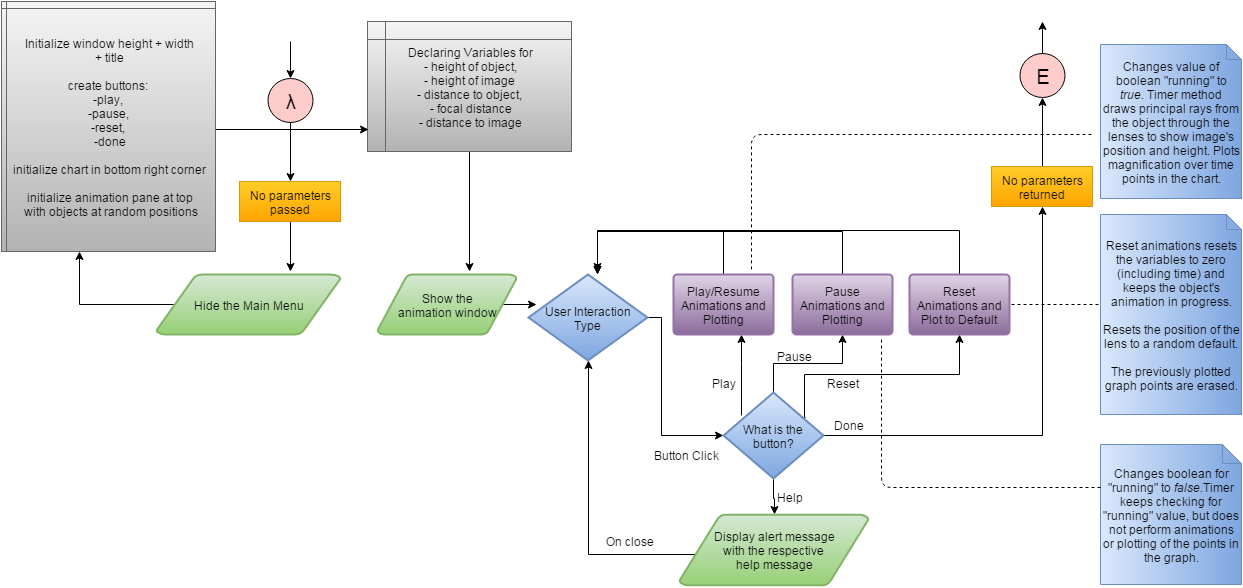

The diagram above was exported from draw.io. Its source (the exported page's mxGraphModel, read from the mxfile embedded in the PNG):
<mxGraphModel dx="1194" dy="1875" grid="1" gridSize="10" guides="1" tooltips="1" connect="1" arrows="1" fold="1" page="1" pageScale="1" pageWidth="826" pageHeight="1169" background="#ffffff" math="0">
  <root>
    <mxCell id="0" />
    <mxCell id="1" parent="0" />
    <mxCell id="3" style="edgeStyle=orthogonalEdgeStyle;rounded=0;html=1;exitX=0.5;exitY=1;jettySize=auto;orthogonalLoop=1;entryX=0.5;entryY=0;" parent="1" source="2" target="61" edge="1">
      <mxGeometry relative="1" as="geometry">
        <mxPoint x="389" y="-893" as="targetPoint" />
        <Array as="points" />
      </mxGeometry>
    </mxCell>
    <mxCell id="60" style="edgeStyle=orthogonalEdgeStyle;rounded=0;html=1;jettySize=auto;orthogonalLoop=1;entryX=0.5;entryY=0;" parent="1" target="2" edge="1">
      <mxGeometry relative="1" as="geometry">
        <mxPoint x="360" y="-1033" as="targetPoint" />
        <mxPoint x="389" y="-1043" as="sourcePoint" />
        <Array as="points" />
      </mxGeometry>
    </mxCell>
    <mxCell id="2" value="&lt;p&gt;&lt;span&gt;&lt;font style=&quot;font-size: 20px&quot;&gt;λ&lt;/font&gt;&lt;/span&gt;&lt;br&gt;&lt;/p&gt;" style="ellipse;whiteSpace=wrap;html=1;fillColor=#FFCCCC;" parent="1" vertex="1">
      <mxGeometry x="366" y="-1006" width="45" height="44" as="geometry" />
    </mxCell>
    <mxCell id="6" value="Hide the Main Menu" style="strokeWidth=2;html=1;shape=mxgraph.flowchart.data;whiteSpace=wrap;plain-green" parent="1" vertex="1">
      <mxGeometry x="255" y="-810" width="184" height="60" as="geometry" />
    </mxCell>
    <mxCell id="9" style="edgeStyle=orthogonalEdgeStyle;rounded=0;html=1;jettySize=auto;orthogonalLoop=1;exitX=0.895;exitY=0.498;exitPerimeter=0;" parent="1" source="10" edge="1">
      <mxGeometry x="600" y="-780" as="geometry">
        <Array as="points">
          <mxPoint x="635" y="-780" />
          <mxPoint x="635" y="-780" />
        </Array>
        <mxPoint x="635" y="-780" as="targetPoint" />
      </mxGeometry>
    </mxCell>
    <mxCell id="10" value="Show the&lt;div&gt;animation window&lt;/div&gt;" style="strokeWidth=2;html=1;shape=mxgraph.flowchart.data;whiteSpace=wrap;plain-green" parent="1" vertex="1">
      <mxGeometry x="476" y="-810" width="139" height="60" as="geometry" />
    </mxCell>
    <mxCell id="11" style="edgeStyle=orthogonalEdgeStyle;rounded=0;html=1;jettySize=auto;orthogonalLoop=1;exitX=1;exitY=0.5;exitPerimeter=0;" parent="1" source="13" target="18" edge="1">
      <mxGeometry x="702" y="-731" as="geometry">
        <mxPoint x="730" y="-730" as="sourcePoint" />
        <Array as="points">
          <mxPoint x="760" y="-767" />
          <mxPoint x="760" y="-649" />
        </Array>
      </mxGeometry>
    </mxCell>
    <mxCell id="13" value="User Interaction Type" style="strokeWidth=2;html=1;shape=mxgraph.flowchart.decision;whiteSpace=wrap;plain-blue" parent="1" vertex="1">
      <mxGeometry x="627" y="-810" width="119" height="86" as="geometry" />
    </mxCell>
    <mxCell id="14" style="edgeStyle=orthogonalEdgeStyle;rounded=0;html=1;jettySize=auto;orthogonalLoop=1;exitX=0.179;exitY=0.265;exitPerimeter=0;" parent="1" source="18" target="26" edge="1">
      <mxGeometry x="840" y="-750" as="geometry">
        <Array as="points">
          <mxPoint x="840" y="-721" />
          <mxPoint x="840" y="-721" />
        </Array>
      </mxGeometry>
    </mxCell>
    <mxCell id="15" style="edgeStyle=orthogonalEdgeStyle;rounded=0;html=1;jettySize=auto;orthogonalLoop=1;" parent="1" source="18" target="28" edge="1">
      <mxGeometry x="872" y="-750" as="geometry" />
    </mxCell>
    <mxCell id="16" style="edgeStyle=orthogonalEdgeStyle;rounded=0;html=1;jettySize=auto;orthogonalLoop=1;exitX=0.816;exitY=0.286;exitPerimeter=0;" parent="1" source="18" target="32" edge="1">
      <mxGeometry x="903" y="-750" as="geometry">
        <mxPoint x="904" y="-710" as="sourcePoint" />
        <Array as="points">
          <mxPoint x="903" y="-710" />
          <mxPoint x="1058" y="-710" />
        </Array>
      </mxGeometry>
    </mxCell>
    <mxCell id="17" style="edgeStyle=orthogonalEdgeStyle;rounded=0;html=1;jettySize=auto;orthogonalLoop=1;" parent="1" source="18" target="35" edge="1">
      <mxGeometry x="872" y="-606" as="geometry" />
    </mxCell>
    <mxCell id="42" style="edgeStyle=orthogonalEdgeStyle;rounded=0;html=1;exitX=1;exitY=0.5;exitPerimeter=0;jettySize=auto;orthogonalLoop=1;entryX=0.5;entryY=1;" parent="1" source="18" target="62" edge="1">
      <mxGeometry relative="1" as="geometry">
        <mxPoint x="1141" y="-853" as="targetPoint" />
        <Array as="points">
          <mxPoint x="1141" y="-649" />
        </Array>
      </mxGeometry>
    </mxCell>
    <mxCell id="18" value="What is the button?" style="strokeWidth=2;html=1;shape=mxgraph.flowchart.decision;whiteSpace=wrap;plain-blue" parent="1" vertex="1">
      <mxGeometry x="822" y="-692" width="100" height="86" as="geometry" />
    </mxCell>
    <mxCell id="19" value="Button Click" style="text;html=1;strokeColor=none;fillColor=none;align=center;verticalAlign=middle;whiteSpace=wrap;overflow=hidden;" parent="1" vertex="1">
      <mxGeometry x="746" y="-640" width="76" height="20" as="geometry" />
    </mxCell>
    <mxCell id="24" value="Done" style="text;html=1;strokeColor=none;fillColor=none;align=center;verticalAlign=middle;whiteSpace=wrap;overflow=hidden;" parent="1" vertex="1">
      <mxGeometry x="927" y="-670" width="40" height="20" as="geometry" />
    </mxCell>
    <mxCell id="25" style="edgeStyle=orthogonalEdgeStyle;rounded=0;html=1;jettySize=auto;orthogonalLoop=1;" parent="1" source="26" edge="1">
      <mxGeometry x="696" y="-853" as="geometry">
        <mxPoint x="696" y="-810" as="targetPoint" />
        <Array as="points">
          <mxPoint x="822" y="-853" />
          <mxPoint x="696" y="-853" />
        </Array>
      </mxGeometry>
    </mxCell>
    <mxCell id="26" value="Play/Resume Animations and Plotting" style="strokeWidth=2;html=1;shape=mxgraph.flowchart.process;whiteSpace=wrap;plain-purple" parent="1" vertex="1">
      <mxGeometry x="772" y="-810" width="100" height="60" as="geometry" />
    </mxCell>
    <mxCell id="27" style="edgeStyle=orthogonalEdgeStyle;rounded=0;html=1;jettySize=auto;orthogonalLoop=1;" parent="1" source="28" edge="1">
      <mxGeometry x="696" y="-853" as="geometry">
        <mxPoint x="696" y="-810" as="targetPoint" />
        <Array as="points">
          <mxPoint x="941" y="-853" />
          <mxPoint x="696" y="-853" />
        </Array>
      </mxGeometry>
    </mxCell>
    <mxCell id="28" value="Pause&lt;div&gt;Animations and Plotting&lt;/div&gt;" style="strokeWidth=2;html=1;shape=mxgraph.flowchart.process;whiteSpace=wrap;plain-purple" parent="1" vertex="1">
      <mxGeometry x="891" y="-810" width="100" height="60" as="geometry" />
    </mxCell>
    <mxCell id="29" value="Play" style="text;html=1;strokeColor=none;fillColor=none;align=center;verticalAlign=middle;whiteSpace=wrap;overflow=hidden;" parent="1" vertex="1">
      <mxGeometry x="802" y="-712" width="40" height="20" as="geometry" />
    </mxCell>
    <mxCell id="30" value="Pause" style="text;html=1;strokeColor=none;fillColor=none;align=center;verticalAlign=middle;whiteSpace=wrap;overflow=hidden;" parent="1" vertex="1">
      <mxGeometry x="868" y="-741" width="49" height="24" as="geometry" />
    </mxCell>
    <mxCell id="31" style="edgeStyle=orthogonalEdgeStyle;rounded=0;html=1;jettySize=auto;orthogonalLoop=1;" parent="1" source="32" edge="1">
      <mxGeometry x="696" y="-854" as="geometry">
        <mxPoint x="696" y="-813" as="targetPoint" />
        <Array as="points">
          <mxPoint x="1058" y="-854" />
          <mxPoint x="696" y="-854" />
        </Array>
      </mxGeometry>
    </mxCell>
    <mxCell id="32" value="Reset Animations and Plot to Default" style="strokeWidth=2;html=1;shape=mxgraph.flowchart.process;whiteSpace=wrap;plain-purple" parent="1" vertex="1">
      <mxGeometry x="1008" y="-810" width="100" height="60" as="geometry" />
    </mxCell>
    <mxCell id="33" value="Reset" style="text;html=1;strokeColor=none;fillColor=none;align=center;verticalAlign=middle;whiteSpace=wrap;overflow=hidden;" parent="1" vertex="1">
      <mxGeometry x="921" y="-712" width="40" height="20" as="geometry" />
    </mxCell>
    <mxCell id="34" style="edgeStyle=orthogonalEdgeStyle;rounded=0;html=1;jettySize=auto;orthogonalLoop=1;exitX=0.111;exitY=0.5;exitPerimeter=0;entryX=0.5;entryY=1;entryPerimeter=0;" parent="1" source="35" target="13" edge="1">
      <mxGeometry x="536" y="-750" as="geometry">
        <Array as="points">
          <mxPoint x="799" y="-530" />
          <mxPoint x="687" y="-530" />
        </Array>
        <mxPoint x="690" y="-603" as="targetPoint" />
      </mxGeometry>
    </mxCell>
    <mxCell id="35" value="&lt;span&gt;Display alert message&lt;/span&gt;&lt;div&gt;&lt;span&gt;with the&amp;nbsp;&lt;/span&gt;&lt;span&gt;respective&amp;nbsp;&lt;/span&gt;&lt;/div&gt;&lt;div&gt;&lt;span&gt;help message&lt;/span&gt;&lt;/div&gt;" style="strokeWidth=2;html=1;shape=mxgraph.flowchart.data;whiteSpace=wrap;plain-green" parent="1" vertex="1">
      <mxGeometry x="778" y="-570" width="189" height="71" as="geometry" />
    </mxCell>
    <mxCell id="36" value="Help" style="text;html=1;strokeColor=none;fillColor=none;align=center;verticalAlign=middle;whiteSpace=wrap;overflow=hidden;" parent="1" vertex="1">
      <mxGeometry x="868" y="-598" width="40" height="20" as="geometry" />
    </mxCell>
    <mxCell id="37" value="On&amp;nbsp;&lt;span style=&quot;font-size: 12px ; line-height: 1.2&quot;&gt;close&lt;/span&gt;" style="text;html=1;strokeColor=none;fillColor=none;align=center;verticalAlign=middle;whiteSpace=wrap;overflow=hidden;" parent="1" vertex="1">
      <mxGeometry x="684" y="-559" width="88" height="30" as="geometry" />
    </mxCell>
    <mxCell id="65" style="edgeStyle=orthogonalEdgeStyle;rounded=0;html=1;exitX=0.5;exitY=0;jettySize=auto;orthogonalLoop=1;" parent="1" source="43" edge="1">
      <mxGeometry relative="1" as="geometry">
        <mxPoint x="1141" y="-1063" as="targetPoint" />
      </mxGeometry>
    </mxCell>
    <mxCell id="43" value="&lt;p&gt;&lt;span&gt;&lt;font style=&quot;font-size: 20px&quot;&gt;E&lt;/font&gt;&lt;/span&gt;&lt;br&gt;&lt;/p&gt;" style="ellipse;whiteSpace=wrap;html=1;fillColor=#FFCCCC;" parent="1" vertex="1">
      <mxGeometry x="1118" y="-1031" width="45" height="44" as="geometry" />
    </mxCell>
    <mxCell id="56" style="edgeStyle=orthogonalEdgeStyle;rounded=0;html=1;exitX=0.5;exitY=1;jettySize=auto;orthogonalLoop=1;" parent="1" source="44" edge="1">
      <mxGeometry relative="1" as="geometry">
        <mxPoint x="568" y="-813" as="targetPoint" />
      </mxGeometry>
    </mxCell>
    <mxCell id="44" value="Declaring Variables for&lt;div&gt;- height of object,&lt;/div&gt;&lt;div&gt;- height of image&amp;nbsp;&lt;/div&gt;&lt;div&gt;- distance to object,&amp;nbsp;&lt;/div&gt;&lt;div&gt;- focal distance&lt;/div&gt;&lt;div&gt;- distance to image&lt;/div&gt;" style="shape=internalStorage;whiteSpace=wrap;html=1;dx=18;dy=18;plain-gray" parent="1" vertex="1">
      <mxGeometry x="466" y="-1063" width="204" height="130" as="geometry" />
    </mxCell>
    <mxCell id="55" style="edgeStyle=orthogonalEdgeStyle;rounded=0;html=1;jettySize=auto;orthogonalLoop=1;exitX=0.98;exitY=0.583;exitPerimeter=0;entryX=0.005;entryY=0.831;entryPerimeter=0;" parent="1" source="50" target="44" edge="1">
      <mxGeometry relative="1" as="geometry">
        <mxPoint x="320" y="-873" as="sourcePoint" />
        <Array as="points">
          <mxPoint x="310" y="-955" />
        </Array>
        <mxPoint x="450" y="-938" as="targetPoint" />
      </mxGeometry>
    </mxCell>
    <mxCell id="50" value="&lt;div&gt;Initialize window height + width&lt;/div&gt;&lt;div&gt;+ title&lt;/div&gt;&lt;div&gt;&lt;br&gt;&lt;/div&gt;&lt;div&gt;create buttons:&amp;nbsp;&lt;/div&gt;&lt;div&gt;-play,&amp;nbsp;&lt;/div&gt;&lt;div&gt;-pause,&amp;nbsp;&lt;/div&gt;&lt;div&gt;-reset,&amp;nbsp;&lt;/div&gt;&lt;div&gt;-&lt;span style=&quot;line-height: 1.2&quot;&gt;done&lt;/span&gt;&lt;/div&gt;&lt;div&gt;&lt;span style=&quot;line-height: 1.2&quot;&gt;&lt;br&gt;&lt;/span&gt;&lt;/div&gt;&lt;div&gt;initialize chart in bottom right corner&lt;/div&gt;&lt;div&gt;&lt;br&gt;&lt;/div&gt;&lt;div&gt;initialize animation pane&amp;nbsp;&lt;span style=&quot;line-height: 1.2&quot;&gt;at top&lt;/span&gt;&lt;/div&gt;&lt;div&gt;&lt;span style=&quot;line-height: 1.2&quot;&gt;&amp;nbsp;with objects at random positions&lt;/span&gt;&lt;/div&gt;" style="shape=internalStorage;whiteSpace=wrap;html=1;dx=5;dy=7;plain-gray" parent="1" vertex="1">
      <mxGeometry x="100" y="-1083" width="214" height="250" as="geometry" />
    </mxCell>
    <mxCell id="58" style="edgeStyle=orthogonalEdgeStyle;rounded=0;html=1;jettySize=auto;orthogonalLoop=1;exitX=0.095;exitY=0.5;exitPerimeter=0;entryX=0.364;entryY=1;entryPerimeter=0;" parent="1" target="50" edge="1">
      <mxGeometry x="418" y="-781" as="geometry">
        <Array as="points">
          <mxPoint x="178" y="-780" />
        </Array>
        <mxPoint x="272" y="-780" as="sourcePoint" />
        <mxPoint x="178" y="-793" as="targetPoint" />
      </mxGeometry>
    </mxCell>
    <mxCell id="64" style="edgeStyle=orthogonalEdgeStyle;rounded=0;html=1;exitX=0.5;exitY=1;jettySize=auto;orthogonalLoop=1;" parent="1" source="61" edge="1">
      <mxGeometry relative="1" as="geometry">
        <mxPoint x="389" y="-813" as="targetPoint" />
      </mxGeometry>
    </mxCell>
    <mxCell id="61" value="No parameters passed" style="whiteSpace=wrap;html=1;plain-orange" parent="1" vertex="1">
      <mxGeometry x="338" y="-903" width="101" height="40" as="geometry" />
    </mxCell>
    <mxCell id="63" style="edgeStyle=orthogonalEdgeStyle;rounded=0;html=1;exitX=0.5;exitY=0;entryX=0.5;entryY=1;jettySize=auto;orthogonalLoop=1;" parent="1" source="62" target="43" edge="1">
      <mxGeometry relative="1" as="geometry" />
    </mxCell>
    <mxCell id="62" value="No parameters returned" style="whiteSpace=wrap;html=1;plain-orange" parent="1" vertex="1">
      <mxGeometry x="1090" y="-918" width="101" height="40" as="geometry" />
    </mxCell>
    <mxCell id="68" value="Reset animations resets the variables to zero (including time) and keeps the object's animation in progress.&lt;div&gt;&lt;br&gt;&lt;/div&gt;&lt;div&gt;Resets the position of the lens to a random default.&lt;br&gt;&lt;div&gt;&lt;br&gt;&lt;/div&gt;&lt;div&gt;The previously plotted graph points are erased.&lt;/div&gt;&lt;/div&gt;" style="shape=note;whiteSpace=wrap;html=1;gradientDirection=east;plain-blue;size=15;" parent="1" vertex="1">
      <mxGeometry x="1199" y="-870" width="141" height="200" as="geometry" />
    </mxCell>
    <mxCell id="71" value="" style="endArrow=none;dashed=1;html=1;" parent="1" edge="1">
      <mxGeometry width="50" height="50" relative="1" as="geometry">
        <mxPoint x="1110" y="-780" as="sourcePoint" />
        <mxPoint x="1200" y="-780" as="targetPoint" />
      </mxGeometry>
    </mxCell>
    <mxCell id="72" value="&lt;span&gt;Changes boolean for &quot;running&quot; to&amp;nbsp;&lt;/span&gt;&lt;i&gt;false.&lt;/i&gt;&lt;span&gt;Timer keeps checking for &quot;running&quot; value, but does not perform&amp;nbsp;animations or plotting of the points in the graph.&lt;/span&gt;" style="shape=note;whiteSpace=wrap;html=1;gradientDirection=east;plain-blue;size=19;" parent="1" vertex="1">
      <mxGeometry x="1199" y="-640" width="141" height="140" as="geometry" />
    </mxCell>
    <mxCell id="73" value="" style="endArrow=none;dashed=1;html=1;" parent="1" edge="1">
      <mxGeometry width="50" height="50" relative="1" as="geometry">
        <mxPoint x="1199" y="-597" as="sourcePoint" />
        <mxPoint x="980" y="-745" as="targetPoint" />
        <Array as="points">
          <mxPoint x="980" y="-597" />
        </Array>
      </mxGeometry>
    </mxCell>
    <mxCell id="74" value="Changes value of boolean &quot;running&quot; to &lt;i&gt;true&lt;/i&gt;. Timer method draws principal rays from the object through the lenses to show image's position and height. Plots magnification over time points in the chart." style="shape=note;whiteSpace=wrap;html=1;gradientDirection=east;plain-blue;size=15;" parent="1" vertex="1">
      <mxGeometry x="1199" y="-1040" width="141" height="154" as="geometry" />
    </mxCell>
    <mxCell id="75" value="" style="endArrow=none;dashed=1;html=1;" parent="1" edge="1">
      <mxGeometry width="50" height="50" relative="1" as="geometry">
        <mxPoint x="1190" y="-950" as="sourcePoint" />
        <mxPoint x="850" y="-814" as="targetPoint" />
        <Array as="points">
          <mxPoint x="1042" y="-950" />
          <mxPoint x="850" y="-950" />
        </Array>
      </mxGeometry>
    </mxCell>
  </root>
</mxGraphModel>